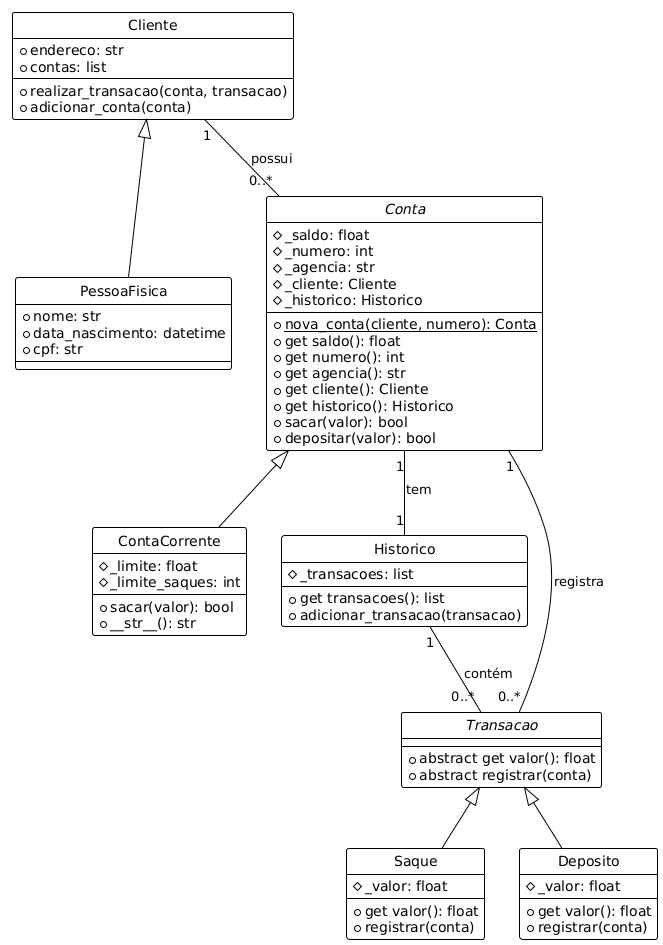

The diagram above was rendered by PlantUML. Its source (embedded in the PNG):
@startuml
!theme plain
hide circle

class Cliente {
    + endereco: str
    + contas: list
    + realizar_transacao(conta, transacao)
    + adicionar_conta(conta)
}

class PessoaFisica {
    + nome: str
    + data_nascimento: datetime
    + cpf: str
}

abstract class Conta {
    # _saldo: float
    # _numero: int
    # _agencia: str
    # _cliente: Cliente
    # _historico: Historico
    + nova_conta(cliente, numero): Conta {static}
    + get saldo(): float
    + get numero(): int
    + get agencia(): str
    + get cliente(): Cliente
    + get historico(): Historico
    + sacar(valor): bool
    + depositar(valor): bool
}

class ContaCorrente {
    # _limite: float
    # _limite_saques: int
    + sacar(valor): bool
    + __str__(): str
}

class Historico {
    # _transacoes: list
    + get transacoes(): list
    + adicionar_transacao(transacao)
}

abstract class Transacao {
    + abstract get valor(): float
    + abstract registrar(conta)
}

class Saque {
    # _valor: float
    + get valor(): float
    + registrar(conta)
}

class Deposito {
    # _valor: float
    + get valor(): float
    + registrar(conta)
}

Cliente <|-- PessoaFisica
Cliente "1" -- "0..*" Conta : possui
Conta <|-- ContaCorrente
Conta "1" -- "1" Historico : tem
Transacao <|-- Saque
Transacao <|-- Deposito
Conta "1" -- "0..*" Transacao : registra
Historico "1" -- "0..*" Transacao : contém
@enduml